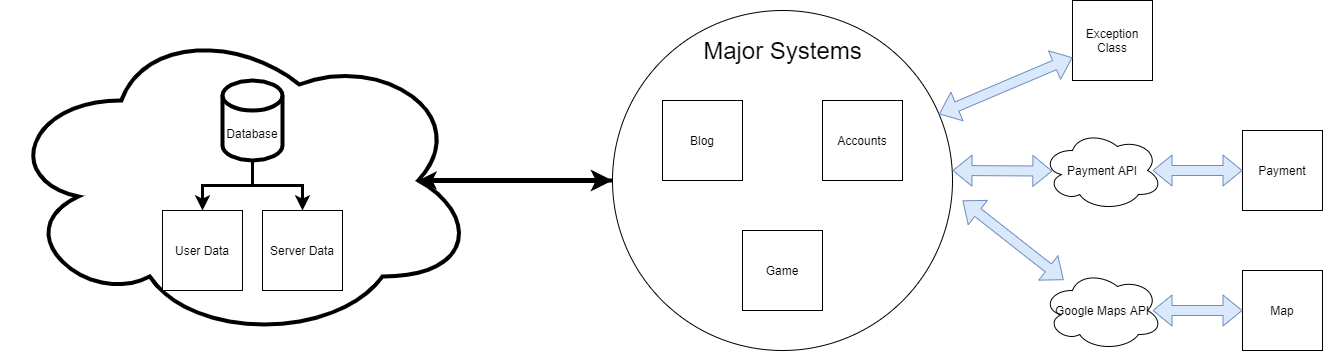

The diagram above was exported from draw.io. Its source (the exported page's mxGraphModel, read from the mxfile embedded in the PNG):
<mxGraphModel dx="2272" dy="762" grid="1" gridSize="10" guides="1" tooltips="1" connect="1" arrows="1" fold="1" page="1" pageScale="1" pageWidth="850" pageHeight="1100" background="#ffffff" math="0" shadow="0">
  <root>
    <mxCell id="0" />
    <mxCell id="1" parent="0" />
    <mxCell id="fiFKE_YUg8AK9R2a-_fe-5" style="edgeStyle=orthogonalEdgeStyle;rounded=0;orthogonalLoop=1;jettySize=auto;html=1;entryX=0;entryY=0.5;entryDx=0;entryDy=0;strokeWidth=5;exitX=0.875;exitY=0.5;exitDx=0;exitDy=0;exitPerimeter=0;" parent="1" source="fiFKE_YUg8AK9R2a-_fe-4" target="vJhq_O5LABFgskdzESs6-1" edge="1">
      <mxGeometry relative="1" as="geometry" />
    </mxCell>
    <mxCell id="fiFKE_YUg8AK9R2a-_fe-4" value="" style="ellipse;shape=cloud;whiteSpace=wrap;html=1;strokeWidth=4;" parent="1" vertex="1">
      <mxGeometry x="-410" y="200" width="475" height="320" as="geometry" />
    </mxCell>
    <mxCell id="BOdE7zg2qtqfXotllHpk-10" style="edgeStyle=orthogonalEdgeStyle;rounded=0;orthogonalLoop=1;jettySize=auto;html=1;entryX=0.875;entryY=0.5;entryDx=0;entryDy=0;entryPerimeter=0;strokeWidth=4;" parent="1" source="vJhq_O5LABFgskdzESs6-1" target="fiFKE_YUg8AK9R2a-_fe-4" edge="1">
      <mxGeometry relative="1" as="geometry" />
    </mxCell>
    <mxCell id="vJhq_O5LABFgskdzESs6-1" value="" style="ellipse;whiteSpace=wrap;html=1;aspect=fixed;" parent="1" vertex="1">
      <mxGeometry x="200" y="190" width="340" height="340" as="geometry" />
    </mxCell>
    <mxCell id="k0n7FTRlJJkwB1ddNShZ-1" value="Game" style="rounded=0;whiteSpace=wrap;html=1;" parent="1" vertex="1">
      <mxGeometry x="330" y="410" width="80" height="80" as="geometry" />
    </mxCell>
    <mxCell id="cHkk-fQyKJvE7fEGtgxI-2" value="Payment" style="rounded=0;whiteSpace=wrap;html=1;" parent="1" vertex="1">
      <mxGeometry x="830" y="310" width="80" height="80" as="geometry" />
    </mxCell>
    <mxCell id="cHkk-fQyKJvE7fEGtgxI-3" value="&lt;font style=&quot;font-size: 24px&quot;&gt;Major Systems&lt;/font&gt;" style="text;html=1;align=center;verticalAlign=middle;resizable=0;points=[];autosize=1;strokeWidth=4;" parent="1" vertex="1">
      <mxGeometry x="285" y="220" width="170" height="20" as="geometry" />
    </mxCell>
    <mxCell id="cHkk-fQyKJvE7fEGtgxI-4" value="Blog" style="rounded=0;whiteSpace=wrap;html=1;" parent="1" vertex="1">
      <mxGeometry x="250" y="280" width="80" height="80" as="geometry" />
    </mxCell>
    <mxCell id="6GDkqP0WCKU6fvv2HG1D-1" value="Map" style="rounded=0;whiteSpace=wrap;html=1;" parent="1" vertex="1">
      <mxGeometry x="830" y="450" width="80" height="80" as="geometry" />
    </mxCell>
    <mxCell id="6GDkqP0WCKU6fvv2HG1D-2" value="User Data" style="rounded=0;whiteSpace=wrap;html=1;" parent="1" vertex="1">
      <mxGeometry x="-250" y="390" width="80" height="80" as="geometry" />
    </mxCell>
    <mxCell id="6GDkqP0WCKU6fvv2HG1D-3" value="Server Data" style="rounded=0;whiteSpace=wrap;html=1;" parent="1" vertex="1">
      <mxGeometry x="-150" y="390" width="80" height="80" as="geometry" />
    </mxCell>
    <mxCell id="6GDkqP0WCKU6fvv2HG1D-19" value="Exception Class" style="whiteSpace=wrap;html=1;aspect=fixed;" parent="1" vertex="1">
      <mxGeometry x="660" y="180" width="80" height="80" as="geometry" />
    </mxCell>
    <mxCell id="7O4UXAHKWbRCY8ScZvEW-1" value="Accounts" style="rounded=0;whiteSpace=wrap;html=1;" parent="1" vertex="1">
      <mxGeometry x="410" y="280" width="80" height="80" as="geometry" />
    </mxCell>
    <mxCell id="fiFKE_YUg8AK9R2a-_fe-2" style="edgeStyle=orthogonalEdgeStyle;rounded=0;orthogonalLoop=1;jettySize=auto;html=1;entryX=0.5;entryY=0;entryDx=0;entryDy=0;strokeWidth=3;" parent="1" source="fiFKE_YUg8AK9R2a-_fe-1" target="6GDkqP0WCKU6fvv2HG1D-2" edge="1">
      <mxGeometry relative="1" as="geometry" />
    </mxCell>
    <mxCell id="fiFKE_YUg8AK9R2a-_fe-3" style="edgeStyle=orthogonalEdgeStyle;rounded=0;orthogonalLoop=1;jettySize=auto;html=1;entryX=0.5;entryY=0;entryDx=0;entryDy=0;strokeWidth=3;" parent="1" source="fiFKE_YUg8AK9R2a-_fe-1" target="6GDkqP0WCKU6fvv2HG1D-3" edge="1">
      <mxGeometry relative="1" as="geometry" />
    </mxCell>
    <mxCell id="fiFKE_YUg8AK9R2a-_fe-1" value="Database" style="shape=cylinder3;whiteSpace=wrap;html=1;boundedLbl=1;backgroundOutline=1;size=15;strokeWidth=4;" parent="1" vertex="1">
      <mxGeometry x="-190" y="260" width="60" height="80" as="geometry" />
    </mxCell>
    <mxCell id="BOdE7zg2qtqfXotllHpk-1" value="Payment API" style="ellipse;shape=cloud;whiteSpace=wrap;html=1;" parent="1" vertex="1">
      <mxGeometry x="630" y="310" width="120" height="80" as="geometry" />
    </mxCell>
    <mxCell id="BOdE7zg2qtqfXotllHpk-4" value="" style="shape=flexArrow;endArrow=classic;startArrow=classic;html=1;exitX=0.917;exitY=0.5;exitDx=0;exitDy=0;exitPerimeter=0;fillColor=#dae8fc;strokeColor=#6c8ebf;" parent="1" source="BOdE7zg2qtqfXotllHpk-1" target="cHkk-fQyKJvE7fEGtgxI-2" edge="1">
      <mxGeometry width="50" height="50" relative="1" as="geometry">
        <mxPoint x="760" y="380" as="sourcePoint" />
        <mxPoint x="810" y="330" as="targetPoint" />
      </mxGeometry>
    </mxCell>
    <mxCell id="BOdE7zg2qtqfXotllHpk-5" value="" style="shape=flexArrow;endArrow=classic;startArrow=classic;html=1;entryX=0.082;entryY=0.507;entryDx=0;entryDy=0;entryPerimeter=0;fillColor=#dae8fc;strokeColor=#6c8ebf;" parent="1" target="BOdE7zg2qtqfXotllHpk-1" edge="1">
      <mxGeometry width="50" height="50" relative="1" as="geometry">
        <mxPoint x="540" y="350" as="sourcePoint" />
        <mxPoint x="610" y="330" as="targetPoint" />
      </mxGeometry>
    </mxCell>
    <mxCell id="BOdE7zg2qtqfXotllHpk-6" value="Google Maps API" style="ellipse;shape=cloud;whiteSpace=wrap;html=1;" parent="1" vertex="1">
      <mxGeometry x="630" y="450" width="120" height="80" as="geometry" />
    </mxCell>
    <mxCell id="BOdE7zg2qtqfXotllHpk-7" value="" style="shape=flexArrow;endArrow=classic;startArrow=classic;html=1;fillColor=#dae8fc;strokeColor=#6c8ebf;" parent="1" target="BOdE7zg2qtqfXotllHpk-6" edge="1">
      <mxGeometry width="50" height="50" relative="1" as="geometry">
        <mxPoint x="550" y="380" as="sourcePoint" />
        <mxPoint x="590" y="380" as="targetPoint" />
      </mxGeometry>
    </mxCell>
    <mxCell id="BOdE7zg2qtqfXotllHpk-8" value="" style="shape=flexArrow;endArrow=classic;startArrow=classic;html=1;exitX=0.917;exitY=0.5;exitDx=0;exitDy=0;exitPerimeter=0;fillColor=#dae8fc;strokeColor=#6c8ebf;" parent="1" edge="1">
      <mxGeometry width="50" height="50" relative="1" as="geometry">
        <mxPoint x="740.04" y="490" as="sourcePoint" />
        <mxPoint x="830" y="490" as="targetPoint" />
      </mxGeometry>
    </mxCell>
    <mxCell id="BOdE7zg2qtqfXotllHpk-9" value="" style="shape=flexArrow;endArrow=classic;startArrow=classic;html=1;fillColor=#dae8fc;strokeColor=#6c8ebf;" parent="1" source="vJhq_O5LABFgskdzESs6-1" target="6GDkqP0WCKU6fvv2HG1D-19" edge="1">
      <mxGeometry width="50" height="50" relative="1" as="geometry">
        <mxPoint x="540" y="200.5" as="sourcePoint" />
        <mxPoint x="641.1813531082989" y="279.99963458509205" as="targetPoint" />
      </mxGeometry>
    </mxCell>
  </root>
</mxGraphModel>